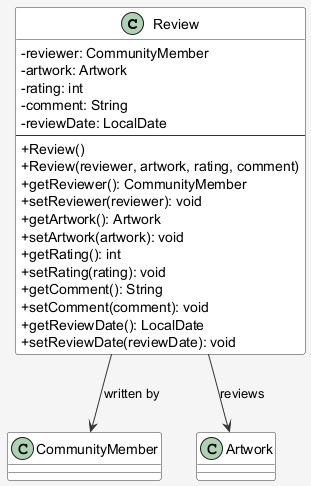

The diagram above was rendered by PlantUML. Its source (embedded in the PNG):
@startuml Review_Class_Diagram
skinparam backgroundColor #F5F5F5
skinparam classBackgroundColor #FFFFFF
skinparam classBorderColor #333333
skinparam classArrowColor #333333
skinparam classAttributeIconSize 0

class Review {
    - reviewer: CommunityMember
    - artwork: Artwork
    - rating: int
    - comment: String
    - reviewDate: LocalDate
    ---
    + Review()
    + Review(reviewer, artwork, rating, comment)
    + getReviewer(): CommunityMember
    + setReviewer(reviewer): void
    + getArtwork(): Artwork
    + setArtwork(artwork): void
    + getRating(): int
    + setRating(rating): void
    + getComment(): String
    + setComment(comment): void
    + getReviewDate(): LocalDate
    + setReviewDate(reviewDate): void
}

Review --> CommunityMember : written by
Review --> Artwork : reviews

@enduml